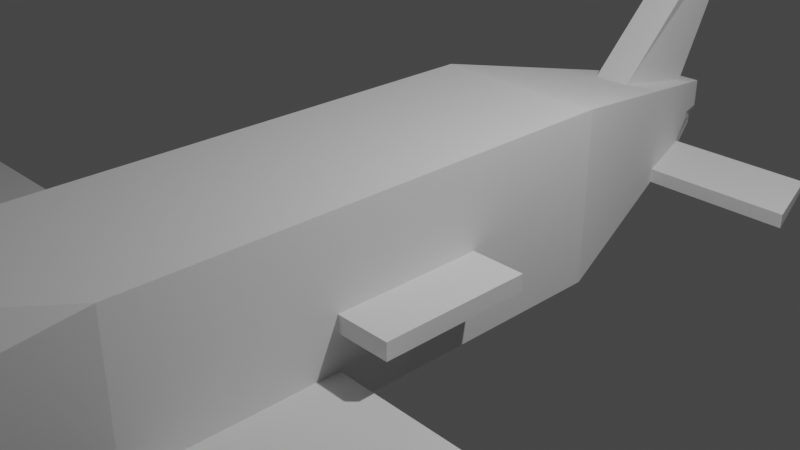 # Source: latest.blend  (saved by Blender 2.80.41; exported with 4.5.12 LTS)
import bpy
from mathutils import Matrix  # noqa: F401  (used for matrix-valued properties, if any)

bpy.ops.wm.read_factory_settings(use_empty=True)
scene = bpy.context.scene
scene.name = 'Scene'

# ---- collections
col_collection = bpy.data.collections.new('Collection'); scene.collection.children.link(col_collection)

# ---- world
world_world = bpy.data.worlds.new('World'); scene.world = world_world
world_world.use_nodes = True; world_world.node_tree.nodes.clear()
_N = world_world.node_tree.nodes; _L = world_world.node_tree.links
n0 = _N.new('ShaderNodeOutputWorld'); n0.name = 'World Output'; n0.location = (300, 300)
n1 = _N.new('ShaderNodeBackground'); n1.name = 'Background'; n1.location = (10, 300)
n1.inputs[0].default_value = (0.05088, 0.05088, 0.05088, 1.0)
_L.new(n1.outputs[0], n0.inputs[0])
n0.is_active_output = True
world_world.color = (0.05088, 0.05088, 0.05088)
world_world.use_sun_shadow = False
world_world.sun_shadow_jitter_overblur = 0.0

# ---- cameras
cam_camera = bpy.data.cameras.new('Camera')
cam_camera.clip_end = 100.0
cam_camera.ortho_scale = 7.314
cam_camera.dof.focus_distance = 0.0
cam_camera.dof.aperture_fstop = 128.0

# ---- lights
light_light = bpy.data.lights.new('Light', 'POINT')
light_light.transmission_factor = 0.0
light_light.cutoff_distance = 30.0
light_light.energy = 1000.0
light_light.shadow_buffer_clip_start = 1.001
light_light.shadow_soft_size = 0.1
light_light.shadow_maximum_resolution = 0.006
light_light.use_absolute_resolution = True

# ---- meshes
me_cube_001 = bpy.data.meshes.new('Cube.001')
me_cube_001.from_pydata([(1.0, -1.666, -1.0), (1.0, -1.666, 1.0), (1.0, 1.747, -1.0), (1.0, 1.747, 1.0), (0.0, 1.747, -1.0), (0.0, 1.747, 1.0), (0.0, -1.666, -1.0), (0.0, -1.666, 1.0), (0.8347, -5.405, 0.6827), (0.8347, -5.405, -0.728), (0.0, -5.405, -0.728), (0.0, -4.666, 1.0), (0.0, 5.015, 0.3288), (0.1815, 5.015, 0.3288), (0.1179, 5.015, -0.242), (0.0, 5.015, -0.242), (0.8347, -6.291, 0.6827), (0.346, -8.584, -0.279), (0.0, -8.584, -0.279), (0.0, -6.291, 0.6827), (1.0, 1.747, 0.0), (1.0, -1.666, 0.0), (0.0, -1.666, 0.0), (0.0, 1.747, 0.0), (0.8347, -5.405, -0.02262), (0.0, -4.666, 0.0), (0.1815, 5.015, 0.0), (0.0, 5.015, 0.0), (0.346, -8.584, -0.02262), (0.0, -8.584, -0.02262), (1.0, 1.747, -0.5856), (1.0, -1.666, -0.5856), (0.0, -1.666, -0.5856), (0.0, 1.747, -0.5856), (0.8347, -5.405, -0.4357), (0.0, -4.666, -0.5856), (0.1179, 5.015, -0.1941), (0.0, 5.015, -0.1941), (0.346, -8.584, -0.1728), (0.0, -8.584, -0.1728), (1.0, 0.04054, -1.0), (1.0, 0.04054, 1.0), (0.0, 0.04054, 1.0), (0.0, 0.04054, -1.0), (1.0, 0.04054, 0.0), (1.0, 0.04054, -0.5856), (1.0, 1.747, -0.1933), (1.0, -1.666, -0.1933), (0.0, -1.666, -0.1933), (0.0, 1.747, -0.1933), (0.8347, -5.405, -0.159), (0.0, -4.666, -0.1933), (0.1179, 5.015, -0.1489), (0.0, 5.015, -0.1489), (0.346, -8.584, -0.07219), (0.0, -8.584, -0.07219), (1.0, 0.04054, -0.1933), (0.3795, 1.747, 1.0), (0.3795, -1.666, -1.0), (0.3795, 1.747, -1.0), (0.3795, -1.666, 1.0), (0.397, -5.405, -0.728), (0.3795, -4.666, 1.0), (0.06887, 5.015, 0.3288), (0.07834, 5.015, -0.242), (0.2116, -8.584, -0.279), (0.397, -6.291, 0.6827), (0.2116, -8.584, -0.02262), (0.06887, 5.015, 0.0), (0.07834, 5.015, -0.1941), (0.2116, -8.584, -0.1728), (0.3795, 0.04054, 1.0), (0.3795, 0.04054, -1.0), (0.07834, 5.015, -0.1489), (0.2116, -8.584, -0.07219), (0.0, 3.434, -0.6535), (0.5141, 3.687, -0.559), (0.5775, 3.434, 0.6535), (0.0, 3.434, 0.6535), (0.5775, 3.434, 0.0), (0.0, 3.434, 0.0), (0.0, 3.434, -0.3827), (0.5141, 3.687, -0.3949), (0.5775, 3.434, -0.1264), (0.0, 3.434, -0.1264), (0.2191, 3.434, 0.6535), (0.2191, 3.434, -0.6535), (0.0, 4.719, -0.3897), (0.2558, 4.719, 0.3897), (0.2558, 4.719, 0.0), (0.0, 4.719, 0.0), (0.0, 4.719, -0.2282), (0.3191, 4.466, -0.3012), (0.2558, 4.719, -0.07535), (0.0, 4.719, -0.07535), (0.09706, 4.719, 0.3897), (0.09706, 4.719, -0.3897), (0.3191, 4.466, -0.3991), (0.0, 4.719, 0.3897), (0.0, 5.872, 2.644), (0.0, 5.451, 2.581), (0.2191, 5.451, 2.581), (0.09706, 5.872, 2.644), (0.09706, 5.747, 2.401), (0.2191, 5.233, 2.373), (0.0, 5.747, 2.401), (0.0, 5.233, 2.373), (0.2191, 5.141, 2.285), (0.0, 5.141, 2.285), (0.09706, 5.695, 2.298), (0.0, 5.695, 2.298), (1.744, 5.559, 2.321), (1.744, 5.582, 2.366), (1.797, 5.358, 2.354), (1.797, 5.318, 2.315), (1.0, 1.747, 0.5), (1.0, -1.666, 0.5), (0.0, -1.666, 0.5), (0.0, 1.747, 0.5), (0.8347, -5.405, 0.3301), (0.0, -4.666, 0.5), (0.1815, 5.015, 0.1644), (0.0, 5.015, 0.1644), (0.5904, -7.437, 0.3301), (0.0, -7.437, 0.3301), (1.0, 0.04054, 0.5), (0.3043, -7.437, 0.3301), (0.06887, 5.015, 0.1644), (0.5775, 3.434, 0.3268), (0.0, 3.434, 0.3268), (0.2558, 4.719, 0.1949), (0.0, 4.719, 0.1949), (1.618, 0.04054, 0.0), (1.618, -1.666, 0.0), (1.618, -1.666, -0.1933), (1.618, 0.04054, -0.1933), (2.046, 4.466, -0.3991), (2.241, 3.687, -0.559), (2.241, 3.687, -0.3949), (2.046, 4.466, -0.3012), (1.0, 1.747, -0.7928), (1.0, -1.666, -0.7928), (0.0, -1.666, -0.7928), (0.0, 1.747, -0.7928), (0.8347, -5.405, -0.5818), (0.0, -4.666, -0.7928), (0.1179, 5.015, -0.218), (0.0, 5.015, -0.218), (0.346, -8.584, -0.2259), (0.0, -8.584, -0.2259), (1.0, 0.04054, -0.7928), (0.2116, -8.584, -0.2259), (0.07834, 5.015, -0.218), (0.0, 3.434, -0.5181), (0.5141, 3.687, -0.4769), (0.0, 4.719, -0.309), (0.3191, 4.466, -0.3502), (2.241, 3.687, -0.4769), (2.046, 4.466, -0.3502), (0.0, -6.995, -0.5035), (0.0, -5.293, 1.0), (0.5904, -6.995, -0.5035), (0.8347, -5.848, 0.6827), (0.5904, -6.995, -0.02262), (0.0, -6.919, 0.0), (0.5904, -6.995, -0.3042), (0.0, -6.919, -0.3992), (0.0, -6.919, -0.1318), (0.5904, -6.995, -0.1156), (0.3795, -5.293, 1.0), (0.3043, -6.995, -0.5035), (0.0, -6.106, 0.5), (0.7125, -6.421, 0.3301), (0.5904, -6.995, -0.4039), (0.0, -6.919, -0.5405), (1.0, -3.865, 1.0), (1.0, -3.865, -1.0), (0.0, -3.865, 1.0), (0.0, -3.865, -1.0), (0.0, -3.865, 0.0), (1.0, -3.865, 0.0), (1.0, -3.865, -0.5856), (0.0, -3.865, -0.5856), (0.0, -3.865, -0.1933), (1.0, -3.865, -0.1933), (0.3795, -3.865, -1.0), (0.3795, -3.865, 1.0), (0.0, -3.865, 0.5), (1.0, -3.865, 0.5), (1.0, -3.865, -0.7928), (0.0, -3.865, -0.7928), (6.546, -1.666, -0.667), (6.546, -1.666, -0.7114), (6.546, -2.138, -0.667), (6.546, -2.138, -0.7114)], [], [(96, 87, 15, 64), (125, 41, 1, 116), (72, 40, 0, 58), (71, 42, 7, 60), (188, 175, 8, 119), (174, 159, 18, 149), (186, 177, 11, 62), (185, 176, 9, 61), (190, 178, 10, 145), (127, 63, 13, 121), (95, 88, 13, 63), (131, 98, 12, 122), (156, 97, 14, 146), (126, 66, 19, 124), (170, 161, 17, 65), (169, 160, 19, 66), (172, 162, 16, 123), (168, 163, 28, 54), (74, 67, 29, 55), (130, 89, 26, 121), (94, 90, 27, 53), (73, 68, 26, 52), (187, 179, 25, 120), (171, 164, 29, 124), (184, 180, 24, 50), (21, 47, 134, 133), (150, 45, 31, 141), (189, 181, 34, 144), (152, 69, 36, 146), (155, 91, 37, 147), (151, 70, 39, 149), (173, 165, 38, 148), (93, 92, 36, 52), (183, 182, 35, 51), (167, 166, 39, 55), (140, 30, 45, 150), (46, 20, 44, 56), (57, 5, 42, 71), (59, 2, 40, 72), (115, 3, 41, 125), (30, 46, 56, 45), (164, 167, 55, 29), (179, 183, 51, 25), (89, 93, 52, 26), (45, 56, 47, 31), (181, 184, 50, 34), (69, 73, 52, 36), (91, 94, 53, 37), (70, 74, 55, 39), (165, 168, 54, 38), (38, 54, 74, 70), (37, 53, 73, 69), (4, 59, 72, 43), (3, 57, 71, 41), (148, 38, 70, 151), (147, 37, 69, 152), (53, 27, 68, 73), (54, 28, 67, 74), (162, 169, 66, 16), (159, 170, 65, 18), (123, 16, 66, 126), (98, 95, 63, 12), (122, 12, 63, 127), (178, 185, 61, 10), (175, 186, 62, 8), (41, 71, 60, 1), (43, 72, 58, 6), (97, 96, 64, 14), (2, 59, 86, 76), (5, 57, 85, 78), (33, 49, 84, 81), (20, 46, 83, 79), (46, 30, 82, 83), (143, 33, 81, 153), (49, 23, 80, 84), (115, 20, 79, 128), (140, 2, 76, 154), (118, 5, 78, 129), (57, 3, 77, 85), (59, 4, 75, 86), (76, 86, 96, 97), (104, 103, 102, 101), (81, 84, 94, 91), (79, 83, 93, 89), (83, 82, 92, 93), (153, 81, 91, 155), (84, 80, 90, 94), (128, 79, 89, 130), (76, 97, 136, 137), (129, 78, 98, 131), (85, 77, 88, 95), (86, 75, 87, 96), (100, 101, 102, 99), (103, 105, 99, 102), (106, 104, 101, 100), (105, 106, 100, 99), (110, 108, 106, 105), (108, 107, 104, 106), (109, 110, 105, 103), (103, 104, 113, 112), (85, 95, 109, 107), (95, 98, 110, 109), (78, 85, 107, 108), (98, 78, 108, 110), (114, 111, 112, 113), (107, 109, 111, 114), (104, 107, 114, 113), (109, 103, 112, 111), (80, 129, 131, 90), (77, 128, 130, 88), (23, 118, 129, 80), (3, 115, 128, 77), (27, 122, 127, 68), (28, 123, 126, 67), (20, 115, 125, 44), (160, 171, 124, 19), (177, 187, 120, 11), (88, 130, 121, 13), (163, 172, 123, 28), (67, 126, 124, 29), (90, 131, 122, 27), (68, 127, 121, 26), (180, 188, 119, 24), (44, 125, 116, 21), (135, 132, 133, 134), (56, 44, 132, 135), (47, 56, 135, 134), (44, 21, 133, 132), (157, 137, 136, 158), (156, 92, 139, 158), (154, 76, 137, 157), (92, 82, 138, 139), (82, 154, 157, 138), (97, 156, 158, 136), (138, 157, 158, 139), (75, 153, 155, 87), (30, 140, 154, 82), (4, 143, 153, 75), (15, 147, 152, 64), (17, 148, 151, 65), (2, 140, 150, 40), (161, 173, 148, 17), (65, 151, 149, 18), (87, 155, 147, 15), (64, 152, 146, 14), (176, 189, 144, 9), (40, 150, 141, 0), (92, 156, 146, 36), (182, 190, 145, 35), (166, 174, 149, 39), (35, 145, 174, 166), (9, 144, 173, 161), (24, 119, 172, 163), (11, 120, 171, 160), (10, 61, 170, 159), (8, 62, 169, 162), (34, 50, 168, 165), (25, 51, 167, 164), (51, 35, 166, 167), (144, 34, 165, 173), (120, 25, 164, 171), (50, 24, 163, 168), (119, 8, 162, 172), (62, 11, 160, 169), (61, 9, 161, 170), (145, 10, 159, 174), (32, 142, 190, 182), (0, 141, 189, 176), (21, 116, 188, 180), (7, 117, 187, 177), (1, 60, 186, 175), (6, 58, 185, 178), (31, 47, 184, 181), (22, 48, 183, 179), (48, 32, 182, 183), (31, 181, 193, 191), (47, 21, 180, 184), (117, 22, 179, 187), (142, 6, 178, 190), (58, 0, 176, 185), (60, 7, 177, 186), (116, 1, 175, 188), (192, 191, 193, 194), (141, 31, 191, 192), (189, 141, 192, 194), (181, 189, 194, 193)])
_uv = me_cube_001.uv_layers.new(name='UVMap')
_uv.uv.foreach_set('vector', [0.2974, 0.5, 0.25, 0.5, 0.25, 0.5, 0.2974, 0.5, 0.5625, 0.625, 0.625, 0.625, 0.625, 0.75, 0.5625, 0.75, 0.2974, 0.625, 0.375, 0.625, 0.375, 0.75, 0.2974, 0.75, 0.7026, 0.625, 0.75, 0.625, 0.75, 0.75, 0.7026, 0.75, 0.5625, 0.75, 0.625, 0.75, 0.625, 0.75, 0.5625, 0.75, 0.0, 0.0, 0.0, 0.0, 0.0, 0.0, 0.0, 0.0, 0.7026, 0.75, 0.75, 0.75, 0.75, 0.75, 0.7026, 0.75, 0.2974, 0.75, 0.375, 0.75, 0.375, 0.75, 0.2974, 0.75, 0.0, 0.0, 0.0, 0.0, 0.0, 0.0, 0.0, 0.0, 0.5625, 0.4224, 0.625, 0.4224, 0.625, 0.5, 0.5625, 0.5, 0.7026, 0.5, 0.625, 0.5, 0.625, 0.5, 0.7026, 0.5, 0.0, 0.0, 0.0, 0.0, 0.0, 0.0, 0.0, 0.0, 0.4009, 0.5, 0.375, 0.5, 0.375, 0.5, 0.4009, 0.5, 0.5625, 0.8276, 0.625, 0.8276, 0.625, 0.875, 0.5625, 0.875, 0.2974, 0.75, 0.375, 0.75, 0.375, 0.75, 0.2974, 0.75, 0.7026, 0.75, 0.75, 0.75, 0.75, 0.75, 0.7026, 0.75, 0.5625, 0.75, 0.625, 0.75, 0.625, 0.75, 0.5625, 0.75, 0.4758, 0.75, 0.5, 0.75, 0.5, 0.75, 0.4758, 0.75, 0.4758, 0.8276, 0.5, 0.8276, 0.5, 0.875, 0.4758, 0.875, 0.5625, 0.5, 0.5, 0.5, 0.5, 0.5, 0.5625, 0.5, 0.0, 0.0, 0.0, 0.0, 0.0, 0.0, 0.0, 0.0, 0.4758, 0.4224, 0.5, 0.4224, 0.5, 0.5, 0.4758, 0.5, 0.0, 0.0, 0.0, 0.0, 0.0, 0.0, 0.0, 0.0, 0.0, 0.0, 0.0, 0.0, 0.0, 0.0, 0.0, 0.0, 0.4758, 0.75, 0.5, 0.75, 0.5, 0.75, 0.4758, 0.75, 0.5, 0.75, 0.4758, 0.75, 0.4758, 0.75, 0.5, 0.75, 0.4009, 0.625, 0.4268, 0.625, 0.4268, 0.75, 0.4009, 0.75, 0.4009, 0.75, 0.4268, 0.75, 0.4268, 0.75, 0.4009, 0.75, 0.4009, 0.4224, 0.4268, 0.4224, 0.4268, 0.5, 0.4009, 0.5, 0.0, 0.0, 0.0, 0.0, 0.0, 0.0, 0.0, 0.0, 0.4009, 0.8276, 0.4268, 0.8276, 0.4268, 0.875, 0.4009, 0.875, 0.4009, 0.75, 0.4268, 0.75, 0.4268, 0.75, 0.4009, 0.75, 0.4758, 0.5, 0.4268, 0.5, 0.4268, 0.5, 0.4758, 0.5, 0.0, 0.0, 0.0, 0.0, 0.0, 0.0, 0.0, 0.0, 0.0, 0.0, 0.0, 0.0, 0.0, 0.0, 0.0, 0.0, 0.4009, 0.5, 0.4268, 0.5, 0.4268, 0.625, 0.4009, 0.625, 0.4758, 0.5, 0.5, 0.5, 0.5, 0.625, 0.4758, 0.625, 0.7026, 0.5, 0.75, 0.5, 0.75, 0.625, 0.7026, 0.625, 0.2974, 0.5, 0.375, 0.5, 0.375, 0.625, 0.2974, 0.625, 0.5625, 0.5, 0.625, 0.5, 0.625, 0.625, 0.5625, 0.625, 0.4268, 0.5, 0.4758, 0.5, 0.4758, 0.625, 0.4268, 0.625, 0.0, 0.0, 0.0, 0.0, 0.0, 0.0, 0.0, 0.0, 0.0, 0.0, 0.0, 0.0, 0.0, 0.0, 0.0, 0.0, 0.5, 0.5, 0.4758, 0.5, 0.4758, 0.5, 0.5, 0.5, 0.4268, 0.625, 0.4758, 0.625, 0.4758, 0.75, 0.4268, 0.75, 0.4268, 0.75, 0.4758, 0.75, 0.4758, 0.75, 0.4268, 0.75, 0.4268, 0.4224, 0.4758, 0.4224, 0.4758, 0.5, 0.4268, 0.5, 0.0, 0.0, 0.0, 0.0, 0.0, 0.0, 0.0, 0.0, 0.4268, 0.8276, 0.4758, 0.8276, 0.4758, 0.875, 0.4268, 0.875, 0.4268, 0.75, 0.4758, 0.75, 0.4758, 0.75, 0.4268, 0.75, 0.4268, 0.75, 0.4758, 0.75, 0.4758, 0.8276, 0.4268, 0.8276, 0.4268, 0.375, 0.4758, 0.375, 0.4758, 0.4224, 0.4268, 0.4224, 0.25, 0.5, 0.2974, 0.5, 0.2974, 0.625, 0.25, 0.625, 0.625, 0.5, 0.7026, 0.5, 0.7026, 0.625, 0.625, 0.625, 0.4009, 0.75, 0.4268, 0.75, 0.4268, 0.8276, 0.4009, 0.8276, 0.4009, 0.375, 0.4268, 0.375, 0.4268, 0.4224, 0.4009, 0.4224, 0.4758, 0.375, 0.5, 0.375, 0.5, 0.4224, 0.4758, 0.4224, 0.4758, 0.75, 0.5, 0.75, 0.5, 0.8276, 0.4758, 0.8276, 0.625, 0.75, 0.7026, 0.75, 0.7026, 0.75, 0.625, 0.75, 0.25, 0.75, 0.2974, 0.75, 0.2974, 0.75, 0.25, 0.75, 0.5625, 0.75, 0.625, 0.75, 0.625, 0.8276, 0.5625, 0.8276, 0.75, 0.5, 0.7026, 0.5, 0.7026, 0.5, 0.75, 0.5, 0.5625, 0.375, 0.625, 0.375, 0.625, 0.4224, 0.5625, 0.4224, 0.25, 0.75, 0.2974, 0.75, 0.2974, 0.75, 0.25, 0.75, 0.625, 0.75, 0.7026, 0.75, 0.7026, 0.75, 0.625, 0.75, 0.625, 0.625, 0.7026, 0.625, 0.7026, 0.75, 0.625, 0.75, 0.25, 0.625, 0.2974, 0.625, 0.2974, 0.75, 0.25, 0.75, 0.375, 0.5, 0.2974, 0.5, 0.2974, 0.5, 0.375, 0.5, 0.375, 0.5, 0.2974, 0.5, 0.2974, 0.5, 0.375, 0.5, 0.75, 0.5, 0.7026, 0.5, 0.7026, 0.5, 0.75, 0.5, 0.0, 0.0, 0.0, 0.0, 0.0, 0.0, 0.0, 0.0, 0.5, 0.5, 0.4758, 0.5, 0.4758, 0.5, 0.5, 0.5, 0.4758, 0.5, 0.4268, 0.5, 0.4268, 0.5, 0.4758, 0.5, 0.0, 0.0, 0.0, 0.0, 0.0, 0.0, 0.0, 0.0, 0.0, 0.0, 0.0, 0.0, 0.0, 0.0, 0.0, 0.0, 0.5625, 0.5, 0.5, 0.5, 0.5, 0.5, 0.5625, 0.5, 0.4009, 0.5, 0.375, 0.5, 0.375, 0.5, 0.4009, 0.5, 0.0, 0.0, 0.0, 0.0, 0.0, 0.0, 0.0, 0.0, 0.7026, 0.5, 0.625, 0.5, 0.625, 0.5, 0.7026, 0.5, 0.2974, 0.5, 0.25, 0.5, 0.25, 0.5, 0.2974, 0.5, 0.375, 0.5, 0.2974, 0.5, 0.2974, 0.5, 0.375, 0.5, 0.7026, 0.5, 0.7026, 0.5, 0.7026, 0.5, 0.7026, 0.5, 0.0, 0.0, 0.0, 0.0, 0.0, 0.0, 0.0, 0.0, 0.5, 0.5, 0.4758, 0.5, 0.4758, 0.5, 0.5, 0.5, 0.4758, 0.5, 0.4268, 0.5, 0.4268, 0.5, 0.4758, 0.5, 0.0, 0.0, 0.0, 0.0, 0.0, 0.0, 0.0, 0.0, 0.0, 0.0, 0.0, 0.0, 0.0, 0.0, 0.0, 0.0, 0.5625, 0.5, 0.5, 0.5, 0.5, 0.5, 0.5625, 0.5, 0.375, 0.5, 0.375, 0.5, 0.375, 0.5, 0.375, 0.5, 0.0, 0.0, 0.0, 0.0, 0.0, 0.0, 0.0, 0.0, 0.7026, 0.5, 0.625, 0.5, 0.625, 0.5, 0.7026, 0.5, 0.2974, 0.5, 0.25, 0.5, 0.25, 0.5, 0.2974, 0.5, 0.75, 0.5, 0.7026, 0.5, 0.7026, 0.5, 0.75, 0.5, 0.7026, 0.5, 0.75, 0.5, 0.75, 0.5, 0.7026, 0.5, 0.75, 0.5, 0.7026, 0.5, 0.7026, 0.5, 0.75, 0.5, 0.0, 0.0, 0.0, 0.0, 0.0, 0.0, 0.0, 0.0, 0.0, 0.0, 0.0, 0.0, 0.0, 0.0, 0.0, 0.0, 0.75, 0.5, 0.7026, 0.5, 0.7026, 0.5, 0.75, 0.5, 0.7026, 0.5, 0.75, 0.5, 0.75, 0.5, 0.7026, 0.5, 0.7026, 0.5, 0.7026, 0.5, 0.7026, 0.5, 0.7026, 0.5, 0.7026, 0.5, 0.7026, 0.5, 0.7026, 0.5, 0.7026, 0.5, 0.7026, 0.5, 0.75, 0.5, 0.75, 0.5, 0.7026, 0.5, 0.75, 0.5, 0.7026, 0.5, 0.7026, 0.5, 0.75, 0.5, 0.0, 0.0, 0.0, 0.0, 0.0, 0.0, 0.0, 0.0, 0.7026, 0.5, 0.7026, 0.5, 0.7026, 0.5, 0.7026, 0.5, 0.7026, 0.5, 0.7026, 0.5, 0.7026, 0.5, 0.7026, 0.5, 0.7026, 0.5, 0.7026, 0.5, 0.7026, 0.5, 0.7026, 0.5, 0.7026, 0.5, 0.7026, 0.5, 0.7026, 0.5, 0.7026, 0.5, 0.0, 0.0, 0.0, 0.0, 0.0, 0.0, 0.0, 0.0, 0.625, 0.5, 0.5625, 0.5, 0.5625, 0.5, 0.625, 0.5, 0.0, 0.0, 0.0, 0.0, 0.0, 0.0, 0.0, 0.0, 0.625, 0.5, 0.5625, 0.5, 0.5625, 0.5, 0.625, 0.5, 0.5, 0.375, 0.5625, 0.375, 0.5625, 0.4224, 0.5, 0.4224, 0.5, 0.75, 0.5625, 0.75, 0.5625, 0.8276, 0.5, 0.8276, 0.5, 0.5, 0.5625, 0.5, 0.5625, 0.625, 0.5, 0.625, 0.0, 0.0, 0.0, 0.0, 0.0, 0.0, 0.0, 0.0, 0.0, 0.0, 0.0, 0.0, 0.0, 0.0, 0.0, 0.0, 0.625, 0.5, 0.5625, 0.5, 0.5625, 0.5, 0.625, 0.5, 0.5, 0.75, 0.5625, 0.75, 0.5625, 0.75, 0.5, 0.75, 0.5, 0.8276, 0.5625, 0.8276, 0.5625, 0.875, 0.5, 0.875, 0.0, 0.0, 0.0, 0.0, 0.0, 0.0, 0.0, 0.0, 0.5, 0.4224, 0.5625, 0.4224, 0.5625, 0.5, 0.5, 0.5, 0.5, 0.75, 0.5625, 0.75, 0.5625, 0.75, 0.5, 0.75, 0.5, 0.625, 0.5625, 0.625, 0.5625, 0.75, 0.5, 0.75, 0.4758, 0.625, 0.5, 0.625, 0.5, 0.75, 0.4758, 0.75, 0.4758, 0.625, 0.5, 0.625, 0.5, 0.625, 0.4758, 0.625, 0.4758, 0.75, 0.4758, 0.625, 0.4758, 0.625, 0.4758, 0.75, 0.5, 0.625, 0.5, 0.75, 0.5, 0.75, 0.5, 0.625, 0.4009, 0.5, 0.375, 0.5, 0.375, 0.5, 0.4009, 0.5, 0.4009, 0.5, 0.4268, 0.5, 0.4268, 0.5, 0.4009, 0.5, 0.4009, 0.5, 0.375, 0.5, 0.375, 0.5, 0.4009, 0.5, 0.4268, 0.5, 0.4268, 0.5, 0.4268, 0.5, 0.4268, 0.5, 0.4268, 0.5, 0.4009, 0.5, 0.4009, 0.5, 0.4268, 0.5, 0.375, 0.5, 0.4009, 0.5, 0.4009, 0.5, 0.375, 0.5, 0.4268, 0.5, 0.4009, 0.5, 0.4009, 0.5, 0.4268, 0.5, 0.0, 0.0, 0.0, 0.0, 0.0, 0.0, 0.0, 0.0, 0.4268, 0.5, 0.4009, 0.5, 0.4009, 0.5, 0.4268, 0.5, 0.0, 0.0, 0.0, 0.0, 0.0, 0.0, 0.0, 0.0, 0.375, 0.375, 0.4009, 0.375, 0.4009, 0.4224, 0.375, 0.4224, 0.375, 0.75, 0.4009, 0.75, 0.4009, 0.8276, 0.375, 0.8276, 0.375, 0.5, 0.4009, 0.5, 0.4009, 0.625, 0.375, 0.625, 0.375, 0.75, 0.4009, 0.75, 0.4009, 0.75, 0.375, 0.75, 0.375, 0.8276, 0.4009, 0.8276, 0.4009, 0.875, 0.375, 0.875, 0.0, 0.0, 0.0, 0.0, 0.0, 0.0, 0.0, 0.0, 0.375, 0.4224, 0.4009, 0.4224, 0.4009, 0.5, 0.375, 0.5, 0.375, 0.75, 0.4009, 0.75, 0.4009, 0.75, 0.375, 0.75, 0.375, 0.625, 0.4009, 0.625, 0.4009, 0.75, 0.375, 0.75, 0.4268, 0.5, 0.4009, 0.5, 0.4009, 0.5, 0.4268, 0.5, 0.0, 0.0, 0.0, 0.0, 0.0, 0.0, 0.0, 0.0, 0.0, 0.0, 0.0, 0.0, 0.0, 0.0, 0.0, 0.0, 0.0, 0.0, 0.0, 0.0, 0.0, 0.0, 0.0, 0.0, 0.375, 0.75, 0.4009, 0.75, 0.4009, 0.75, 0.375, 0.75, 0.5, 0.75, 0.5625, 0.75, 0.5625, 0.75, 0.5, 0.75, 0.0, 0.0, 0.0, 0.0, 0.0, 0.0, 0.0, 0.0, 0.25, 0.75, 0.2974, 0.75, 0.2974, 0.75, 0.25, 0.75, 0.625, 0.75, 0.7026, 0.75, 0.7026, 0.75, 0.625, 0.75, 0.4268, 0.75, 0.4758, 0.75, 0.4758, 0.75, 0.4268, 0.75, 0.0, 0.0, 0.0, 0.0, 0.0, 0.0, 0.0, 0.0, 0.0, 0.0, 0.0, 0.0, 0.0, 0.0, 0.0, 0.0, 0.4009, 0.75, 0.4268, 0.75, 0.4268, 0.75, 0.4009, 0.75, 0.0, 0.0, 0.0, 0.0, 0.0, 0.0, 0.0, 0.0, 0.4758, 0.75, 0.5, 0.75, 0.5, 0.75, 0.4758, 0.75, 0.5625, 0.75, 0.625, 0.75, 0.625, 0.75, 0.5625, 0.75, 0.7026, 0.75, 0.75, 0.75, 0.75, 0.75, 0.7026, 0.75, 0.2974, 0.75, 0.375, 0.75, 0.375, 0.75, 0.2974, 0.75, 0.0, 0.0, 0.0, 0.0, 0.0, 0.0, 0.0, 0.0, 0.0, 0.0, 0.0, 0.0, 0.0, 0.0, 0.0, 0.0, 0.375, 0.75, 0.4009, 0.75, 0.4009, 0.75, 0.375, 0.75, 0.5, 0.75, 0.5625, 0.75, 0.5625, 0.75, 0.5, 0.75, 0.0, 0.0, 0.0, 0.0, 0.0, 0.0, 0.0, 0.0, 0.625, 0.75, 0.7026, 0.75, 0.7026, 0.75, 0.625, 0.75, 0.25, 0.75, 0.2974, 0.75, 0.2974, 0.75, 0.25, 0.75, 0.4268, 0.75, 0.4758, 0.75, 0.4758, 0.75, 0.4268, 0.75, 0.0, 0.0, 0.0, 0.0, 0.0, 0.0, 0.0, 0.0, 0.0, 0.0, 0.0, 0.0, 0.0, 0.0, 0.0, 0.0, 0.4268, 0.75, 0.4268, 0.75, 0.4268, 0.75, 0.4268, 0.75, 0.4758, 0.75, 0.5, 0.75, 0.5, 0.75, 0.4758, 0.75, 0.0, 0.0, 0.0, 0.0, 0.0, 0.0, 0.0, 0.0, 0.0, 0.0, 0.0, 0.0, 0.0, 0.0, 0.0, 0.0, 0.2974, 0.75, 0.375, 0.75, 0.375, 0.75, 0.2974, 0.75, 0.7026, 0.75, 0.75, 0.75, 0.75, 0.75, 0.7026, 0.75, 0.5625, 0.75, 0.625, 0.75, 0.625, 0.75, 0.5625, 0.75, 0.4009, 0.75, 0.4268, 0.75, 0.4268, 0.75, 0.4009, 0.75, 0.4009, 0.75, 0.4268, 0.75, 0.4268, 0.75, 0.4009, 0.75, 0.4009, 0.75, 0.4009, 0.75, 0.4009, 0.75, 0.4009, 0.75, 0.4268, 0.75, 0.4009, 0.75, 0.4009, 0.75, 0.4268, 0.75])
me_cube_001.use_remesh_preserve_volume = False
me_cube_001.use_remesh_preserve_attributes = False
me_cube_001.use_mirror_vertex_groups = False
me_cube_001.update()

# ---- objects
ob_light = bpy.data.objects.new('Light', light_light)
ob_camera = bpy.data.objects.new('Camera', cam_camera)
ob_cube = bpy.data.objects.new('Cube', me_cube_001)

# ---- transforms, parenting, visibility, modifiers, constraints
ob_light.location = (4.076, 1.005, 5.904)
ob_light.rotation_euler = (0.6503, 0.05522, 1.866)
ob_light.lock_rotations_4d = False
ob_light.empty_display_type = 'ARROWS'
ob_light.color = (0.0, 0.0, 0.0, 0.0)
ob_light.lineart.crease_threshold = 0.0
ob_camera.location = (7.359, -6.926, 4.958)
ob_camera.rotation_euler = (1.109, 0.0, 0.8149)
ob_camera.lock_rotations_4d = False
ob_camera.empty_display_type = 'ARROWS'
ob_camera.color = (0.0, 0.0, 0.0, 0.0)
ob_camera.display_type = 'WIRE'
ob_camera.lineart.crease_threshold = 0.0
ob_cube.location = (0.0, 0.0, 0.0)
ob_cube.lineart.crease_threshold = 0.0
_m = ob_cube.modifiers.new('Mirror', 'MIRROR')
_m.use_clip = True

# ---- collection membership
col_collection.objects.link(ob_light)
col_collection.objects.link(ob_camera)
col_collection.objects.link(ob_cube)

# ---- scene / render settings (as saved in the file)
scene.camera = ob_camera
scene.frame_start = 1; scene.frame_end = 250; scene.frame_set(1)
scene.render.engine = 'BLENDER_EEVEE_NEXT'
scene.render.motion_blur_shutter = 1.0
scene.cycles.use_denoising = False
scene.cycles.samples = 128
scene.cycles.sampling_pattern = 'TABULATED_SOBOL'
scene.cycles.use_adaptive_sampling = False
scene.cycles.use_light_tree = False
scene.view_settings.view_transform = 'Filmic'
bpy.context.view_layer.update()
